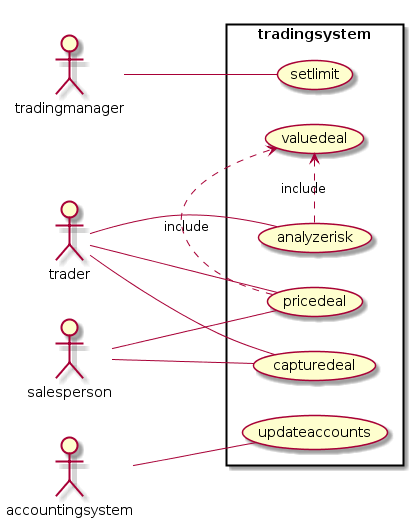

The diagram above was rendered by PlantUML. Its source (embedded in the PNG):
@startuml
left to right direction
skinparam packageStyle rect
actor tradingmanager
actor trader
actor salesperson
actor accountingsystem
rectangle tradingsystem {
  tradingmanager -- (setlimit)
  trader -- (analyzerisk)
  trader -- (capturedeal)
  trader -- (pricedeal)
  salesperson -- (capturedeal) 
  salesperson -- (pricedeal)
  accountingsystem -- (updateaccounts)
  
  (analyzerisk) .> (valuedeal) : include
  (pricedeal) .> (valuedeal) : include
  
  
}
@enduml